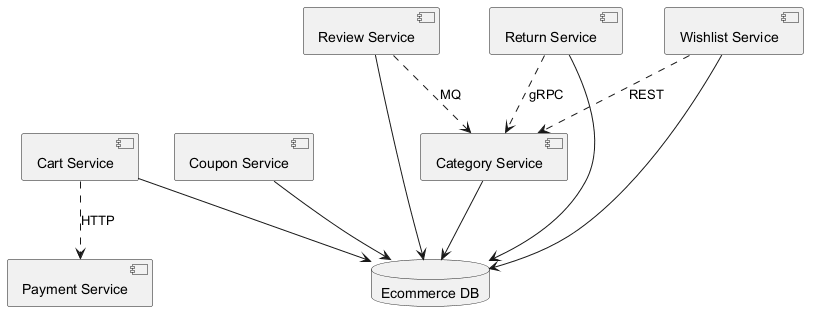

The diagram above was rendered by PlantUML. Its source (embedded in the PNG):
@startuml
skinparam backgroundColor #FFFFFF
skinparam classBackgroundColor #E8F4FA
skinparam classBorderColor #2C7DA0
component "Payment Service" as C_PaymentService
component "Wishlist Service" as C_WishlistService
component "Coupon Service" as C_CouponService
component "Cart Service" as C_CartService
component "Category Service" as C_CategoryService
component "Review Service" as C_ReviewService
component "Return Service" as C_ReturnService
database "Ecommerce DB" as DB_ecommerce
C_WishlistService --> DB_ecommerce
C_CouponService --> DB_ecommerce
C_CartService --> DB_ecommerce
C_CategoryService --> DB_ecommerce
C_ReviewService --> DB_ecommerce
C_ReturnService --> DB_ecommerce
C_CartService ..> C_PaymentService : HTTP
C_ReturnService ..> C_CategoryService : gRPC
C_WishlistService ..> C_CategoryService : REST
C_ReviewService ..> C_CategoryService : MQ
@enduml